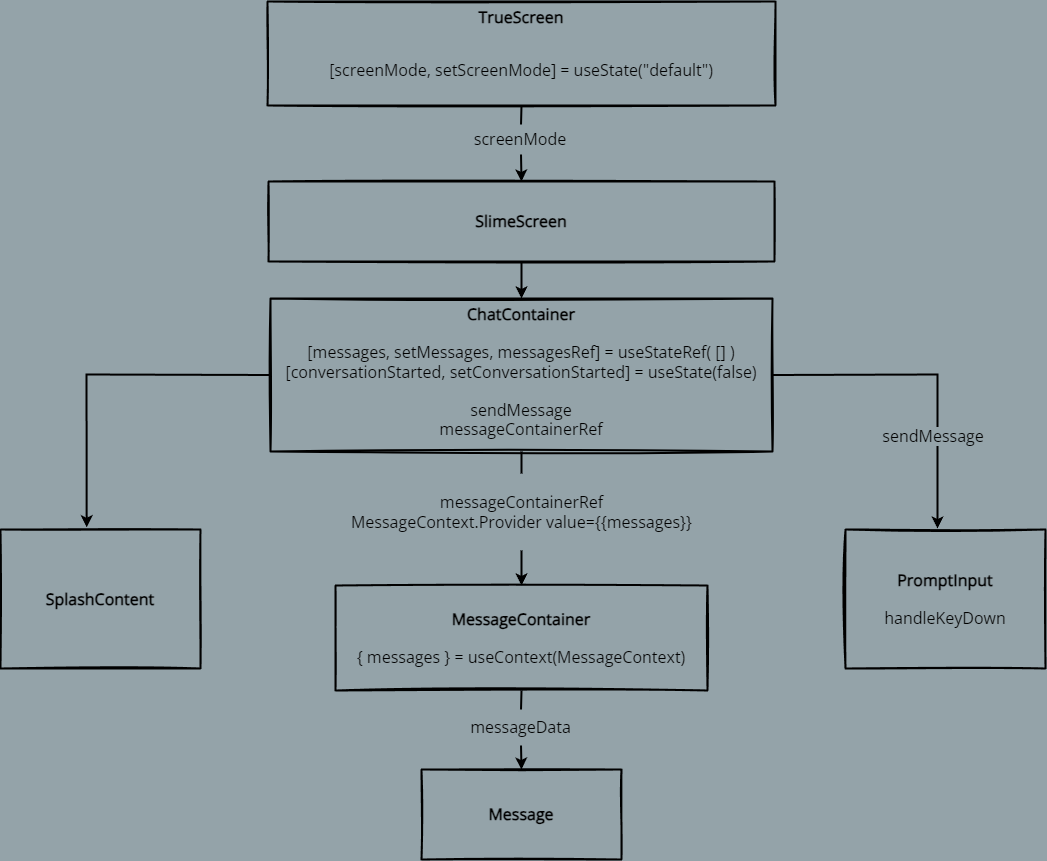

The diagram above was exported from draw.io. Its source (the exported page's mxGraphModel, read from the mxfile embedded in the PNG):
<mxGraphModel dx="2083" dy="916" grid="0" gridSize="10" guides="1" tooltips="1" connect="1" arrows="1" fold="1" page="1" pageScale="1" pageWidth="850" pageHeight="1100" background="#94A3A9" math="0" shadow="0">
  <root>
    <mxCell id="0" />
    <mxCell id="1" parent="0" />
    <mxCell id="21" style="edgeStyle=none;html=1;exitX=0.5;exitY=1;exitDx=0;exitDy=0;entryX=0.5;entryY=0;entryDx=0;entryDy=0;strokeColor=#000000;strokeWidth=2;startArrow=none;" parent="1" source="34" target="20" edge="1">
      <mxGeometry relative="1" as="geometry" />
    </mxCell>
    <mxCell id="19" value="&lt;font data-font-src=&quot;https://fonts.googleapis.com/css?family=Open+Sans&quot; face=&quot;Open Sans&quot; color=&quot;#000000&quot; style=&quot;&quot;&gt;&lt;b style=&quot;font-size: 16px;&quot;&gt;TrueScreen&lt;br&gt;&lt;/b&gt;&lt;br&gt;&lt;font style=&quot;font-size: 16px;&quot;&gt;&lt;br&gt;[screenMode, setScreenMode] = useState(&quot;default&quot;)&lt;br&gt;&lt;/font&gt;&lt;br&gt;&lt;br&gt;&lt;/font&gt;" style="rounded=0;whiteSpace=wrap;html=1;sketch=1;strokeColor=#000000;strokeWidth=2;fillColor=none;verticalAlign=top;" parent="1" vertex="1">
      <mxGeometry x="154" y="277" width="508" height="104" as="geometry" />
    </mxCell>
    <mxCell id="30" style="edgeStyle=none;rounded=0;sketch=0;jumpStyle=none;jumpSize=8;html=1;exitX=0.5;exitY=1;exitDx=0;exitDy=0;entryX=0.5;entryY=0;entryDx=0;entryDy=0;strokeColor=#000000;strokeWidth=2;endSize=6;" parent="1" source="20" target="22" edge="1">
      <mxGeometry relative="1" as="geometry" />
    </mxCell>
    <mxCell id="20" value="&lt;font data-font-src=&quot;https://fonts.googleapis.com/css?family=Open+Sans&quot; color=&quot;#000000&quot; style=&quot;font-size: 16px;&quot;&gt;&lt;b&gt;SlimeScreen&lt;/b&gt;&lt;br&gt;&lt;/font&gt;" style="rounded=0;whiteSpace=wrap;html=1;sketch=1;strokeColor=#000000;strokeWidth=2;fillColor=none;labelPosition=center;verticalLabelPosition=middle;align=center;verticalAlign=middle;fontFamily=Open Sans;fontSource=https%3A%2F%2Ffonts.googleapis.com%2Fcss%3Ffamily%3DOpen%2BSans;" parent="1" vertex="1">
      <mxGeometry x="155" y="457" width="506" height="80" as="geometry" />
    </mxCell>
    <mxCell id="31" style="edgeStyle=none;rounded=0;sketch=0;jumpStyle=none;jumpSize=8;html=1;exitX=0.5;exitY=1;exitDx=0;exitDy=0;entryX=0.5;entryY=0;entryDx=0;entryDy=0;strokeColor=#000000;strokeWidth=2;endSize=6;startArrow=none;" parent="1" source="36" target="23" edge="1">
      <mxGeometry relative="1" as="geometry" />
    </mxCell>
    <mxCell id="22" value="&lt;font data-font-src=&quot;https://fonts.googleapis.com/css?family=Open+Sans&quot; color=&quot;#000000&quot; style=&quot;font-size: 16px;&quot;&gt;&lt;b&gt;ChatContainer&lt;br&gt;&lt;/b&gt;&lt;br&gt;[messages, setMessages, messagesRef] = useStateRef( [] )&lt;br&gt;[conversationStarted, setConversationStarted] = useState(false)&lt;br&gt;&lt;br&gt;sendMessage&lt;br&gt;messageContainerRef&lt;br&gt;&lt;br&gt;&lt;/font&gt;" style="rounded=0;whiteSpace=wrap;html=1;sketch=1;strokeColor=#000000;strokeWidth=2;fillColor=none;verticalAlign=top;fontFamily=Open Sans;fontSource=https%3A%2F%2Ffonts.googleapis.com%2Fcss%3Ffamily%3DOpen%2BSans;" parent="1" vertex="1">
      <mxGeometry x="157" y="574" width="502" height="153" as="geometry" />
    </mxCell>
    <mxCell id="32" style="edgeStyle=none;rounded=0;sketch=0;jumpStyle=none;jumpSize=8;html=1;exitX=0.5;exitY=1;exitDx=0;exitDy=0;entryX=0.5;entryY=0;entryDx=0;entryDy=0;strokeColor=#000000;strokeWidth=2;endSize=6;startArrow=none;" parent="1" source="38" target="25" edge="1">
      <mxGeometry relative="1" as="geometry" />
    </mxCell>
    <mxCell id="23" value="&lt;font data-font-src=&quot;https://fonts.googleapis.com/css?family=Open+Sans&quot; color=&quot;#000000&quot; style=&quot;font-size: 16px;&quot;&gt;&lt;b&gt;MessageContainer&lt;br&gt;&lt;/b&gt;&lt;br&gt;{ messages } = useContext(MessageContext)&lt;br&gt;&lt;/font&gt;" style="rounded=0;whiteSpace=wrap;html=1;sketch=1;strokeColor=#000000;strokeWidth=2;fillColor=none;verticalAlign=middle;fontFamily=Open Sans;fontSource=https%3A%2F%2Ffonts.googleapis.com%2Fcss%3Ffamily%3DOpen%2BSans;" parent="1" vertex="1">
      <mxGeometry x="222" y="861" width="372" height="105" as="geometry" />
    </mxCell>
    <mxCell id="24" value="&lt;font data-font-src=&quot;https://fonts.googleapis.com/css?family=Open+Sans&quot; color=&quot;#000000&quot; style=&quot;font-size: 16px;&quot;&gt;&lt;b&gt;PromptInput&lt;br&gt;&lt;/b&gt;&lt;br&gt;handleKeyDown&lt;br&gt;&lt;/font&gt;" style="rounded=0;whiteSpace=wrap;html=1;sketch=1;strokeColor=#000000;strokeWidth=2;fillColor=none;fontFamily=Open Sans;fontSource=https%3A%2F%2Ffonts.googleapis.com%2Fcss%3Ffamily%3DOpen%2BSans;" parent="1" vertex="1">
      <mxGeometry x="732" y="805" width="200" height="139" as="geometry" />
    </mxCell>
    <mxCell id="25" value="&lt;font data-font-src=&quot;https://fonts.googleapis.com/css?family=Open+Sans&quot; color=&quot;#000000&quot; style=&quot;font-size: 16px;&quot;&gt;&lt;b&gt;Message&lt;/b&gt;&lt;br&gt;&lt;/font&gt;" style="rounded=0;whiteSpace=wrap;html=1;sketch=1;strokeColor=#000000;strokeWidth=2;fillColor=none;fontFamily=Open Sans;fontSource=https%3A%2F%2Ffonts.googleapis.com%2Fcss%3Ffamily%3DOpen%2BSans;" parent="1" vertex="1">
      <mxGeometry x="308" y="1045" width="200" height="90" as="geometry" />
    </mxCell>
    <mxCell id="26" value="&lt;font data-font-src=&quot;https://fonts.googleapis.com/css?family=Open+Sans&quot; color=&quot;#000000&quot; style=&quot;font-size: 16px;&quot;&gt;&lt;b&gt;SplashContent&lt;/b&gt;&lt;br&gt;&lt;/font&gt;" style="rounded=0;whiteSpace=wrap;html=1;sketch=1;strokeColor=#000000;strokeWidth=2;fillColor=none;fontFamily=Open Sans;fontSource=https%3A%2F%2Ffonts.googleapis.com%2Fcss%3Ffamily%3DOpen%2BSans;" parent="1" vertex="1">
      <mxGeometry x="-113" y="805" width="200" height="139" as="geometry" />
    </mxCell>
    <mxCell id="29" value="" style="endArrow=classic;html=1;strokeColor=#000000;rounded=0;jumpSize=8;jumpStyle=none;endSize=6;strokeWidth=2;exitX=0;exitY=0.5;exitDx=0;exitDy=0;entryX=0.431;entryY=-0.016;entryDx=0;entryDy=0;entryPerimeter=0;" parent="1" source="22" target="26" edge="1">
      <mxGeometry width="50" height="50" relative="1" as="geometry">
        <mxPoint x="280" y="664" as="sourcePoint" />
        <mxPoint x="121" y="787" as="targetPoint" />
        <Array as="points">
          <mxPoint x="-27" y="650" />
        </Array>
      </mxGeometry>
    </mxCell>
    <mxCell id="33" value="" style="endArrow=classic;html=1;strokeColor=#000000;rounded=0;jumpSize=8;jumpStyle=none;endSize=6;strokeWidth=2;entryX=0.46;entryY=-0.007;entryDx=0;entryDy=0;entryPerimeter=0;exitX=1;exitY=0.5;exitDx=0;exitDy=0;" parent="1" source="22" target="24" edge="1">
      <mxGeometry width="50" height="50" relative="1" as="geometry">
        <mxPoint x="666" y="637" as="sourcePoint" />
        <mxPoint x="700" y="790" as="targetPoint" />
        <Array as="points">
          <mxPoint x="824" y="650" />
        </Array>
      </mxGeometry>
    </mxCell>
    <mxCell id="37" value="" style="edgeStyle=none;rounded=0;sketch=0;jumpStyle=none;jumpSize=8;html=1;exitX=0.5;exitY=1;exitDx=0;exitDy=0;entryX=0.5;entryY=0;entryDx=0;entryDy=0;strokeColor=#000000;strokeWidth=2;endSize=6;endArrow=none;" parent="1" source="22" target="36" edge="1">
      <mxGeometry relative="1" as="geometry">
        <mxPoint x="408" y="726.9999999999998" as="sourcePoint" />
        <mxPoint x="408" y="805" as="targetPoint" />
      </mxGeometry>
    </mxCell>
    <mxCell id="36" value="&lt;font color=&quot;#000000&quot;&gt;messageContainerRef&lt;br&gt;MessageContext.Provider value={{messages}}&lt;br&gt;&lt;/font&gt;" style="text;html=1;strokeColor=none;fillColor=none;align=center;verticalAlign=middle;whiteSpace=wrap;rounded=0;fontSize=16;labelBackgroundColor=#94a3a9;fontFamily=Open Sans;fontSource=https%3A%2F%2Ffonts.googleapis.com%2Fcss%3Ffamily%3DOpen%2BSans;" parent="1" vertex="1">
      <mxGeometry x="234.5" y="749" width="347" height="77" as="geometry" />
    </mxCell>
    <mxCell id="39" value="" style="edgeStyle=none;rounded=0;sketch=0;jumpStyle=none;jumpSize=8;html=1;exitX=0.5;exitY=1;exitDx=0;exitDy=0;entryX=0.5;entryY=0;entryDx=0;entryDy=0;strokeColor=#000000;strokeWidth=2;endSize=6;endArrow=none;" parent="1" source="23" target="38" edge="1">
      <mxGeometry relative="1" as="geometry">
        <mxPoint x="408" y="968" as="sourcePoint" />
        <mxPoint x="408" y="1098" as="targetPoint" />
      </mxGeometry>
    </mxCell>
    <mxCell id="38" value="&lt;font color=&quot;#000000&quot;&gt;messageData&lt;br&gt;&lt;/font&gt;" style="text;html=1;strokeColor=none;fillColor=none;align=center;verticalAlign=middle;whiteSpace=wrap;rounded=0;fontSize=16;labelBackgroundColor=#94a3a9;fontFamily=Open Sans;fontSource=https%3A%2F%2Ffonts.googleapis.com%2Fcss%3Ffamily%3DOpen%2BSans;" parent="1" vertex="1">
      <mxGeometry x="234" y="985" width="347" height="36" as="geometry" />
    </mxCell>
    <mxCell id="42" value="&lt;font color=&quot;#000000&quot;&gt;sendMessage&lt;br&gt;&lt;/font&gt;" style="text;html=1;strokeColor=none;fillColor=none;align=center;verticalAlign=middle;whiteSpace=wrap;rounded=0;fontSize=16;labelBackgroundColor=#94a3a9;fontFamily=Open Sans;fontSource=https%3A%2F%2Ffonts.googleapis.com%2Fcss%3Ffamily%3DOpen%2BSans;" parent="1" vertex="1">
      <mxGeometry x="790" y="697" width="60" height="30" as="geometry" />
    </mxCell>
    <mxCell id="43" value="" style="edgeStyle=none;html=1;exitX=0.5;exitY=1;exitDx=0;exitDy=0;entryX=0.5;entryY=0;entryDx=0;entryDy=0;strokeColor=#000000;strokeWidth=2;endArrow=none;" edge="1" parent="1" source="19" target="34">
      <mxGeometry relative="1" as="geometry">
        <mxPoint x="411" y="305" as="sourcePoint" />
        <mxPoint x="408" y="457" as="targetPoint" />
      </mxGeometry>
    </mxCell>
    <mxCell id="34" value="&lt;font color=&quot;#000000&quot;&gt;screenMode&lt;br&gt;&lt;/font&gt;" style="text;html=1;strokeColor=none;fillColor=none;align=center;verticalAlign=middle;whiteSpace=wrap;rounded=0;fontSize=16;labelBackgroundColor=#94a3a9;fontFamily=Open Sans;fontSource=https%3A%2F%2Ffonts.googleapis.com%2Fcss%3Ffamily%3DOpen%2BSans;" parent="1" vertex="1">
      <mxGeometry x="377.5" y="400" width="60" height="30" as="geometry" />
    </mxCell>
  </root>
</mxGraphModel>